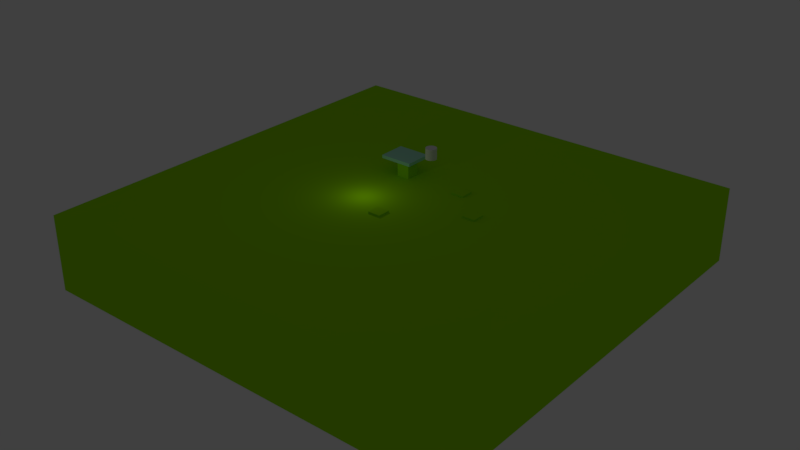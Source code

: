 # Source: test1.blend  (saved by Blender 2.78.0; exported with 4.5.12 LTS)
import bpy
from mathutils import Matrix  # noqa: F401  (used for matrix-valued properties, if any)

bpy.ops.wm.read_factory_settings(use_empty=True)
scene = bpy.context.scene
scene.name = 'Scene'

# ---- collections
col_collection_1 = bpy.data.collections.new('Collection 1'); scene.collection.children.link(col_collection_1)

# ---- materials (node trees are filled in below, after node groups)
mat_material = bpy.data.materials.new('Material')
mat_material.alpha_threshold = 0.0
mat_material.use_transparent_shadow = False
mat_material.diffuse_color = (0.3371, 0.8, 0.0, 1.0)
mat_material.specular_color = (1.0, 0.4114, 0.03952)
mat_material.roughness = 0.5
mat_material.line_color = (0.0, 0.0, 0.0, 1.0)
mat_material_001 = bpy.data.materials.new('Material.001')
mat_material_001.alpha_threshold = 0.0
mat_material_001.use_transparent_shadow = False
mat_material_001.diffuse_color = (0.3371, 0.8, 0.0, 1.0)
mat_material_001.specular_color = (1.0, 0.4114, 0.03952)
mat_material_001.roughness = 0.5
mat_material_001.line_color = (0.0, 0.0, 0.0, 1.0)
mat_material_002 = bpy.data.materials.new('Material.002')
mat_material_002.alpha_threshold = 0.0
mat_material_002.use_transparent_shadow = False
mat_material_002.diffuse_color = (0.8, 0.1276, 0.008627, 1.0)
mat_material_002.specular_color = (1.0, 0.4114, 0.03952)
mat_material_002.roughness = 0.5
mat_material_002.line_color = (0.0, 0.0, 0.0, 1.0)
mat_material_003 = bpy.data.materials.new('Material.003')
mat_material_003.alpha_threshold = 0.0
mat_material_003.use_transparent_shadow = False
mat_material_003.diffuse_color = (0.08495, 0.8, 0.3707, 1.0)
mat_material_003.specular_color = (0.01669, 0.08407, 1.0)
mat_material_003.roughness = 0.5
mat_material_003.line_color = (0.0, 0.0, 0.0, 1.0)
mat_material_004 = bpy.data.materials.new('Material.004')
mat_material_004.alpha_threshold = 0.0
mat_material_004.use_transparent_shadow = False
mat_material_004.diffuse_color = (0.3371, 0.8, 0.0, 1.0)
mat_material_004.specular_color = (1.0, 0.4114, 0.03952)
mat_material_004.roughness = 0.5
mat_material_004.line_color = (0.0, 0.0, 0.0, 1.0)
mat_material_005 = bpy.data.materials.new('Material.005')
mat_material_005.alpha_threshold = 0.0
mat_material_005.use_transparent_shadow = False
mat_material_005.diffuse_color = (0.3371, 0.8, 0.0, 1.0)
mat_material_005.specular_color = (1.0, 0.4114, 0.03952)
mat_material_005.roughness = 0.5
mat_material_005.line_color = (0.0, 0.0, 0.0, 1.0)
mat_material_006 = bpy.data.materials.new('Material.006')
mat_material_006.alpha_threshold = 0.0
mat_material_006.use_transparent_shadow = False
mat_material_006.diffuse_color = (0.3371, 0.8, 0.0, 1.0)
mat_material_006.specular_color = (1.0, 0.4114, 0.03952)
mat_material_006.roughness = 0.5
mat_material_006.line_color = (0.0, 0.0, 0.0, 1.0)
mat_material_007 = bpy.data.materials.new('Material.007')
mat_material_007.alpha_threshold = 0.0
mat_material_007.use_transparent_shadow = False
mat_material_007.diffuse_color = (0.3371, 0.8, 0.0, 1.0)
mat_material_007.specular_color = (1.0, 0.4114, 0.03952)
mat_material_007.roughness = 0.5
mat_material_007.line_color = (0.0, 0.0, 0.0, 1.0)
mat_material_008 = bpy.data.materials.new('Material.008')
mat_material_008.alpha_threshold = 0.0
mat_material_008.use_transparent_shadow = False
mat_material_008.diffuse_color = (0.3371, 0.8, 0.0, 1.0)
mat_material_008.specular_color = (1.0, 0.4114, 0.03952)
mat_material_008.roughness = 0.5
mat_material_008.line_color = (0.0, 0.0, 0.0, 1.0)
mat_material_009 = bpy.data.materials.new('Material.009')
mat_material_009.alpha_threshold = 0.0
mat_material_009.use_transparent_shadow = False
mat_material_009.diffuse_color = (0.3371, 0.8, 0.0, 1.0)
mat_material_009.specular_color = (1.0, 0.4114, 0.03952)
mat_material_009.roughness = 0.5
mat_material_009.line_color = (0.0, 0.0, 0.0, 1.0)
mat_material_010 = bpy.data.materials.new('Material.010')
mat_material_010.alpha_threshold = 0.0
mat_material_010.use_transparent_shadow = False
mat_material_010.diffuse_color = (0.383, 0.8, 0.6021, 1.0)
mat_material_010.specular_color = (1.0, 0.4114, 0.03952)
mat_material_010.roughness = 0.5
mat_material_010.line_color = (0.0, 0.0, 0.0, 1.0)
mat_material_011 = bpy.data.materials.new('Material.011')
mat_material_011.alpha_threshold = 0.0
mat_material_011.use_transparent_shadow = False
mat_material_011.diffuse_color = (0.3371, 0.8, 0.0, 1.0)
mat_material_011.specular_color = (1.0, 0.4114, 0.03952)
mat_material_011.roughness = 0.5
mat_material_011.line_color = (0.0, 0.0, 0.0, 1.0)

# ---- material node trees

# ---- world
world_world = bpy.data.worlds.new('World'); scene.world = world_world
world_world.color = (0.05088, 0.05088, 0.05088)
world_world.use_sun_shadow = False
world_world.sun_shadow_jitter_overblur = 0.0
world_world.cycles.sampling_method = 'MANUAL'

# ---- lights
light_point = bpy.data.lights.new('Point', 'POINT')
light_point.color = (0.9774, 1.0, 0.7384)
light_point.transmission_factor = 0.0
light_point.energy = 2000.0
light_point.shadow_buffer_clip_start = 0.5
light_point.shadow_soft_size = 0.1
light_point.shadow_maximum_resolution = 0.006
light_point.use_absolute_resolution = True

# ---- meshes
me_cylinder = bpy.data.meshes.new('Cylinder')
me_cylinder.from_pydata([(0.0, 1.0, -1.0), (0.0, 1.0, 1.0), (0.1951, 0.9808, -1.0), (0.1951, 0.9808, 1.0), (0.3827, 0.9239, -1.0), (0.3827, 0.9239, 1.0), (0.5556, 0.8315, -1.0), (0.5556, 0.8315, 1.0), (0.7071, 0.7071, -1.0), (0.7071, 0.7071, 1.0), (0.8315, 0.5556, -1.0), (0.8315, 0.5556, 1.0), (0.9239, 0.3827, -1.0), (0.9239, 0.3827, 1.0), (0.9808, 0.1951, -1.0), (0.9808, 0.1951, 1.0), (1.0, 7.55e-08, -1.0), (1.0, 7.55e-08, 1.0), (0.9808, -0.1951, -1.0), (0.9808, -0.1951, 1.0), (0.9239, -0.3827, -1.0), (0.9239, -0.3827, 1.0), (0.8315, -0.5556, -1.0), (0.8315, -0.5556, 1.0), (0.7071, -0.7071, -1.0), (0.7071, -0.7071, 1.0), (0.5556, -0.8315, -1.0), (0.5556, -0.8315, 1.0), (0.3827, -0.9239, -1.0), (0.3827, -0.9239, 1.0), (0.1951, -0.9808, -1.0), (0.1951, -0.9808, 1.0), (-3.258e-07, -1.0, -1.0), (-3.258e-07, -1.0, 1.0), (-0.1951, -0.9808, -1.0), (-0.1951, -0.9808, 1.0), (-0.3827, -0.9239, -1.0), (-0.3827, -0.9239, 1.0), (-0.5556, -0.8315, -1.0), (-0.5556, -0.8315, 1.0), (-0.7071, -0.7071, -1.0), (-0.7071, -0.7071, 1.0), (-0.8315, -0.5556, -1.0), (-0.8315, -0.5556, 1.0), (-0.9239, -0.3827, -1.0), (-0.9239, -0.3827, 1.0), (-0.9808, -0.1951, -1.0), (-0.9808, -0.1951, 1.0), (-1.0, 9.656e-07, -1.0), (-1.0, 9.656e-07, 1.0), (-0.9808, 0.1951, -1.0), (-0.9808, 0.1951, 1.0), (-0.9239, 0.3827, -1.0), (-0.9239, 0.3827, 1.0), (-0.8315, 0.5556, -1.0), (-0.8315, 0.5556, 1.0), (-0.7071, 0.7071, -1.0), (-0.7071, 0.7071, 1.0), (-0.5556, 0.8315, -1.0), (-0.5556, 0.8315, 1.0), (-0.3827, 0.9239, -1.0), (-0.3827, 0.9239, 1.0), (-0.1951, 0.9808, -1.0), (-0.1951, 0.9808, 1.0)], [], [(0, 1, 3, 2), (2, 3, 5, 4), (4, 5, 7, 6), (6, 7, 9, 8), (8, 9, 11, 10), (10, 11, 13, 12), (12, 13, 15, 14), (14, 15, 17, 16), (16, 17, 19, 18), (18, 19, 21, 20), (20, 21, 23, 22), (22, 23, 25, 24), (24, 25, 27, 26), (26, 27, 29, 28), (28, 29, 31, 30), (30, 31, 33, 32), (32, 33, 35, 34), (34, 35, 37, 36), (36, 37, 39, 38), (38, 39, 41, 40), (40, 41, 43, 42), (42, 43, 45, 44), (44, 45, 47, 46), (46, 47, 49, 48), (48, 49, 51, 50), (50, 51, 53, 52), (52, 53, 55, 54), (54, 55, 57, 56), (56, 57, 59, 58), (58, 59, 61, 60), (3, 1, 63, 61, 59, 57, 55, 53, 51, 49, 47, 45, 43, 41, 39, 37, 35, 33, 31, 29, 27, 25, 23, 21, 19, 17, 15, 13, 11, 9, 7, 5), (60, 61, 63, 62), (62, 63, 1, 0), (0, 2, 4, 6, 8, 10, 12, 14, 16, 18, 20, 22, 24, 26, 28, 30, 32, 34, 36, 38, 40, 42, 44, 46, 48, 50, 52, 54, 56, 58, 60, 62)])
me_cylinder.use_remesh_preserve_volume = False
me_cylinder.use_remesh_preserve_attributes = False
me_cylinder.use_mirror_vertex_groups = False
me_cylinder.update()
me_cube = bpy.data.meshes.new('Cube')
me_cube.from_pydata([(1.0, 1.0, -1.0), (1.0, -1.0, -1.0), (-1.0, -1.0, -1.0), (-1.0, 1.0, -1.0), (1.0, 1.0, 1.0), (1.0, -1.0, 1.0), (-1.0, -1.0, 1.0), (-1.0, 1.0, 1.0)], [], [(0, 1, 2, 3), (4, 7, 6, 5), (0, 4, 5, 1), (1, 5, 6, 2), (2, 6, 7, 3), (4, 0, 3, 7)])
me_cube.materials.append(mat_material)
me_cube.use_remesh_preserve_volume = False
me_cube.use_remesh_preserve_attributes = False
me_cube.use_mirror_vertex_groups = False
me_cube.update()
me_cube_001 = bpy.data.meshes.new('Cube.001')
me_cube_001.from_pydata([(1.0, 1.0, -1.0), (1.0, -1.0, -1.0), (-1.0, -1.0, -1.0), (-1.0, 1.0, -1.0), (1.0, 1.0, 1.0), (1.0, -1.0, 1.0), (-1.0, -1.0, 1.0), (-1.0, 1.0, 1.0)], [], [(0, 1, 2, 3), (4, 7, 6, 5), (0, 4, 5, 1), (1, 5, 6, 2), (2, 6, 7, 3), (4, 0, 3, 7)])
me_cube_001.materials.append(mat_material_001)
me_cube_001.use_remesh_preserve_volume = False
me_cube_001.use_remesh_preserve_attributes = False
me_cube_001.use_mirror_vertex_groups = False
me_cube_001.update()
me_cube_002 = bpy.data.meshes.new('Cube.002')
me_cube_002.from_pydata([(1.0, 1.0, -1.0), (1.0, -1.0, -1.0), (-1.0, -1.0, -1.0), (-1.0, 1.0, -1.0), (1.0, 1.0, 1.0), (1.0, -1.0, 1.0), (-1.0, -1.0, 1.0), (-1.0, 1.0, 1.0)], [], [(0, 1, 2, 3), (4, 7, 6, 5), (0, 4, 5, 1), (1, 5, 6, 2), (2, 6, 7, 3), (4, 0, 3, 7)])
me_cube_002.materials.append(mat_material_002)
me_cube_002.use_remesh_preserve_volume = False
me_cube_002.use_remesh_preserve_attributes = False
me_cube_002.use_mirror_vertex_groups = False
me_cube_002.update()
me_cube_003 = bpy.data.meshes.new('Cube.003')
me_cube_003.from_pydata([(1.0, 1.0, -1.0), (1.0, -1.0, -1.0), (-1.0, -1.0, -1.0), (-1.0, 1.0, -1.0), (1.0, 1.0, 1.0), (1.0, -1.0, 1.0), (-1.0, -1.0, 1.0), (-1.0, 1.0, 1.0)], [], [(0, 1, 2, 3), (4, 7, 6, 5), (0, 4, 5, 1), (1, 5, 6, 2), (2, 6, 7, 3), (4, 0, 3, 7)])
me_cube_003.materials.append(mat_material_003)
me_cube_003.use_remesh_preserve_volume = False
me_cube_003.use_remesh_preserve_attributes = False
me_cube_003.use_mirror_vertex_groups = False
me_cube_003.update()
me_cube_004 = bpy.data.meshes.new('Cube.004')
me_cube_004.from_pydata([(1.0, 1.0, -1.0), (1.0, -1.0, -1.0), (-1.0, -1.0, -1.0), (-1.0, 1.0, -1.0), (1.0, 1.0, 1.0), (1.0, -1.0, 1.0), (-1.0, -1.0, 1.0), (-1.0, 1.0, 1.0)], [], [(0, 1, 2, 3), (4, 7, 6, 5), (0, 4, 5, 1), (1, 5, 6, 2), (2, 6, 7, 3), (4, 0, 3, 7)])
me_cube_004.materials.append(mat_material_004)
me_cube_004.use_remesh_preserve_volume = False
me_cube_004.use_remesh_preserve_attributes = False
me_cube_004.use_mirror_vertex_groups = False
me_cube_004.update()
me_cube_005 = bpy.data.meshes.new('Cube.005')
me_cube_005.from_pydata([(1.0, 1.0, -1.0), (1.0, -1.0, -1.0), (-1.0, -1.0, -1.0), (-1.0, 1.0, -1.0), (1.0, 1.0, 1.0), (1.0, -1.0, 1.0), (-1.0, -1.0, 1.0), (-1.0, 1.0, 1.0)], [], [(0, 1, 2, 3), (4, 7, 6, 5), (0, 4, 5, 1), (1, 5, 6, 2), (2, 6, 7, 3), (4, 0, 3, 7)])
me_cube_005.materials.append(mat_material_005)
me_cube_005.use_remesh_preserve_volume = False
me_cube_005.use_remesh_preserve_attributes = False
me_cube_005.use_mirror_vertex_groups = False
me_cube_005.update()
me_cube_006 = bpy.data.meshes.new('Cube.006')
me_cube_006.from_pydata([(1.0, 1.0, -1.0), (1.0, -1.0, -1.0), (-1.0, -1.0, -1.0), (-1.0, 1.0, -1.0), (1.0, 1.0, 1.0), (1.0, -1.0, 1.0), (-1.0, -1.0, 1.0), (-1.0, 1.0, 1.0)], [], [(0, 1, 2, 3), (4, 7, 6, 5), (0, 4, 5, 1), (1, 5, 6, 2), (2, 6, 7, 3), (4, 0, 3, 7)])
me_cube_006.materials.append(mat_material_006)
me_cube_006.use_remesh_preserve_volume = False
me_cube_006.use_remesh_preserve_attributes = False
me_cube_006.use_mirror_vertex_groups = False
me_cube_006.update()
me_cube_007 = bpy.data.meshes.new('Cube.007')
me_cube_007.from_pydata([(1.0, 1.0, -1.0), (1.0, -1.0, -1.0), (-1.0, -1.0, -1.0), (-1.0, 1.0, -1.0), (1.0, 1.0, 1.0), (1.0, -1.0, 1.0), (-1.0, -1.0, 1.0), (-1.0, 1.0, 1.0)], [], [(0, 1, 2, 3), (4, 7, 6, 5), (0, 4, 5, 1), (1, 5, 6, 2), (2, 6, 7, 3), (4, 0, 3, 7)])
me_cube_007.materials.append(mat_material_007)
me_cube_007.use_remesh_preserve_volume = False
me_cube_007.use_remesh_preserve_attributes = False
me_cube_007.use_mirror_vertex_groups = False
me_cube_007.update()
me_cube_008 = bpy.data.meshes.new('Cube.008')
me_cube_008.from_pydata([(1.0, 1.0, -1.0), (1.0, -1.0, -1.0), (-1.0, -1.0, -1.0), (-1.0, 1.0, -1.0), (1.0, 1.0, 1.0), (1.0, -1.0, 1.0), (-1.0, -1.0, 1.0), (-1.0, 1.0, 1.0)], [], [(0, 1, 2, 3), (4, 7, 6, 5), (0, 4, 5, 1), (1, 5, 6, 2), (2, 6, 7, 3), (4, 0, 3, 7)])
me_cube_008.materials.append(mat_material_008)
me_cube_008.use_remesh_preserve_volume = False
me_cube_008.use_remesh_preserve_attributes = False
me_cube_008.use_mirror_vertex_groups = False
me_cube_008.update()
me_cube_009 = bpy.data.meshes.new('Cube.009')
me_cube_009.from_pydata([(1.0, 1.0, -1.0), (1.0, -1.0, -1.0), (-1.0, -1.0, -1.0), (-1.0, 1.0, -1.0), (1.0, 1.0, 1.0), (1.0, -1.0, 1.0), (-1.0, -1.0, 1.0), (-1.0, 1.0, 1.0)], [], [(0, 1, 2, 3), (4, 7, 6, 5), (0, 4, 5, 1), (1, 5, 6, 2), (2, 6, 7, 3), (4, 0, 3, 7)])
me_cube_009.materials.append(mat_material_009)
me_cube_009.use_remesh_preserve_volume = False
me_cube_009.use_remesh_preserve_attributes = False
me_cube_009.use_mirror_vertex_groups = False
me_cube_009.update()
me_cube_010 = bpy.data.meshes.new('Cube.010')
me_cube_010.from_pydata([(1.0, 1.0, -1.0), (1.0, -1.0, -1.0), (-1.0, -1.0, -1.0), (-1.0, 1.0, -1.0), (1.0, 1.0, 1.0), (1.0, -1.0, 1.0), (-1.0, -1.0, 1.0), (-1.0, 1.0, 1.0)], [], [(0, 1, 2, 3), (4, 7, 6, 5), (0, 4, 5, 1), (1, 5, 6, 2), (2, 6, 7, 3), (4, 0, 3, 7)])
me_cube_010.materials.append(mat_material_010)
me_cube_010.use_remesh_preserve_volume = False
me_cube_010.use_remesh_preserve_attributes = False
me_cube_010.use_mirror_vertex_groups = False
me_cube_010.update()
me_cube_012 = bpy.data.meshes.new('Cube.012')
me_cube_012.from_pydata([(1.0, 1.0, -1.0), (1.0, -1.0, -1.0), (-1.0, -1.0, -1.0), (-1.0, 1.0, -1.0), (1.0, 1.0, 1.0), (1.0, -1.0, 1.0), (-1.0, -1.0, 1.0), (-1.0, 1.0, 1.0)], [], [(0, 1, 2, 3), (4, 7, 6, 5), (0, 4, 5, 1), (1, 5, 6, 2), (2, 6, 7, 3), (4, 0, 3, 7)])
me_cube_012.materials.append(mat_material_011)
me_cube_012.use_remesh_preserve_volume = False
me_cube_012.use_remesh_preserve_attributes = False
me_cube_012.use_mirror_vertex_groups = False
me_cube_012.update()

# ---- objects
ob_point = bpy.data.objects.new('Point', light_point)
ob_cylinder = bpy.data.objects.new('Cylinder', me_cylinder)
ob_cube = bpy.data.objects.new('Cube', me_cube)
ob_cube_001 = bpy.data.objects.new('Cube.001', me_cube_001)
ob_cube_002 = bpy.data.objects.new('Cube.002', me_cube_002)
ob_cube_003 = bpy.data.objects.new('Cube.003', me_cube_003)
ob_cube_004 = bpy.data.objects.new('Cube.004', me_cube_004)
ob_cube_005 = bpy.data.objects.new('Cube.005', me_cube_005)
ob_cube_006 = bpy.data.objects.new('Cube.006', me_cube_006)
ob_cube_007 = bpy.data.objects.new('Cube.007', me_cube_007)
ob_cube_008 = bpy.data.objects.new('Cube.008', me_cube_008)
ob_cube_009 = bpy.data.objects.new('Cube.009', me_cube_009)
ob_cube_010 = bpy.data.objects.new('Cube.010', me_cube_010)
ob_cube_011 = bpy.data.objects.new('Cube.011', me_cube_012)

# ---- transforms, parenting, visibility, modifiers, constraints
ob_point.location = (-20.28, -26.0, 18.26)
ob_point.lineart.crease_threshold = 0.0
ob_cylinder.location = (0.5804, 17.52, 21.07)
ob_cylinder.scale = (3.852, 3.852, 3.852)
ob_cylinder.lineart.crease_threshold = 0.0
ob_cube.location = (2.276, -16.57, -20.0)
ob_cube.scale = (19.52, 19.52, 3.438)
ob_cube.lock_rotations_4d = False
ob_cube.empty_display_type = 'ARROWS'
ob_cube.lineart.crease_threshold = 0.0
ob_cube_001.location = (2.276, 19.98, -13.18)
ob_cube_001.scale = (19.52, 19.52, 3.438)
ob_cube_001.lock_rotations_4d = False
ob_cube_001.empty_display_type = 'ARROWS'
ob_cube_001.lineart.crease_threshold = 0.0
ob_cube_002.location = (30.59, -1.345, -16.19)
ob_cube_002.scale = (19.52, 19.52, 3.438)
ob_cube_002.lock_rotations_4d = False
ob_cube_002.empty_display_type = 'ARROWS'
ob_cube_002.lineart.crease_threshold = 0.0
ob_cube_003.location = (-30.93, -1.345, -22.2)
ob_cube_003.scale = (19.52, 19.52, 3.438)
ob_cube_003.lock_rotations_4d = False
ob_cube_003.empty_display_type = 'ARROWS'
ob_cube_003.lineart.crease_threshold = 0.0
ob_cube_004.location = (2.276, -37.77, -24.94)
ob_cube_004.scale = (4.636, 4.636, 25.15)
ob_cube_004.lock_rotations_4d = False
ob_cube_004.empty_display_type = 'ARROWS'
ob_cube_004.lineart.crease_threshold = 0.0
ob_cube_005.location = (2.276, 40.41, -27.47)
ob_cube_005.scale = (4.636, 4.636, 25.15)
ob_cube_005.lock_rotations_4d = False
ob_cube_005.empty_display_type = 'ARROWS'
ob_cube_005.lineart.crease_threshold = 0.0
ob_cube_006.location = (-48.96, -4.416, -35.9)
ob_cube_006.scale = (4.636, 4.636, 25.15)
ob_cube_006.lock_rotations_4d = False
ob_cube_006.empty_display_type = 'ARROWS'
ob_cube_006.lineart.crease_threshold = 0.0
ob_cube_007.location = (51.67, -4.708, -24.94)
ob_cube_007.scale = (4.636, 4.636, 25.15)
ob_cube_007.lock_rotations_4d = False
ob_cube_007.empty_display_type = 'ARROWS'
ob_cube_007.lineart.crease_threshold = 0.0
ob_cube_008.location = (25.71, 18.23, -24.94)
ob_cube_008.scale = (4.636, 4.636, 25.15)
ob_cube_008.lock_rotations_4d = False
ob_cube_008.empty_display_type = 'ARROWS'
ob_cube_008.lineart.crease_threshold = 0.0
ob_cube_009.location = (-20.27, 18.23, -15.05)
ob_cube_009.scale = (4.636, 4.636, 25.15)
ob_cube_009.lock_rotations_4d = False
ob_cube_009.empty_display_type = 'ARROWS'
ob_cube_009.lineart.crease_threshold = 0.0
ob_cube_010.location = (-25.24, 21.69, 10.23)
ob_cube_010.scale = (11.84, 9.818, 1.109)
ob_cube_010.lock_rotations_4d = False
ob_cube_010.empty_display_type = 'ARROWS'
ob_cube_010.lineart.crease_threshold = 0.0
ob_cube_011.location = (2.276, -16.57, -28.32)
ob_cube_011.scale = (155.1, 155.1, 27.32)
ob_cube_011.lock_rotations_4d = False
ob_cube_011.empty_display_type = 'ARROWS'
ob_cube_011.lineart.crease_threshold = 0.0

# ---- collection membership
col_collection_1.objects.link(ob_point)
col_collection_1.objects.link(ob_cylinder)
col_collection_1.objects.link(ob_cube)
col_collection_1.objects.link(ob_cube_001)
col_collection_1.objects.link(ob_cube_002)
col_collection_1.objects.link(ob_cube_003)
col_collection_1.objects.link(ob_cube_004)
col_collection_1.objects.link(ob_cube_005)
col_collection_1.objects.link(ob_cube_006)
col_collection_1.objects.link(ob_cube_007)
col_collection_1.objects.link(ob_cube_008)
col_collection_1.objects.link(ob_cube_009)
col_collection_1.objects.link(ob_cube_010)
col_collection_1.objects.link(ob_cube_011)

# ---- scene / render settings (as saved in the file)
scene.frame_start = 1; scene.frame_end = 250; scene.frame_set(1)
scene.render.engine = 'BLENDER_EEVEE_NEXT'
scene.render.resolution_percentage = 50
scene.render.dither_intensity = 0.0
scene.cycles.use_denoising = False
scene.cycles.samples = 128
scene.cycles.sampling_pattern = 'TABULATED_SOBOL'
scene.cycles.light_sampling_threshold = 0.0
scene.cycles.use_adaptive_sampling = False
scene.cycles.use_light_tree = False
scene.cycles.blur_glossy = 0.0
scene.cycles.sample_clamp_indirect = 0.0
scene.view_settings.view_transform = 'Standard'
bpy.context.view_layer.update()

# ---- added for rendering (the .blend has no active camera): camera
cam_auto = bpy.data.cameras.new('AutoCamera')
cam_auto.lens = 50.0
cam_auto.sensor_width = 36.0
cam_auto.clip_end = 7258.16
ob_auto_camera = bpy.data.objects.new('AutoCamera', cam_auto)
scene.collection.objects.link(ob_auto_camera)
ob_auto_camera.location = (415.848, -512.853, 312.793)
ob_auto_camera.rotation_euler = (1.09748, -7.21219e-08, 0.694738)
scene.camera = ob_auto_camera
bpy.context.view_layer.update()
